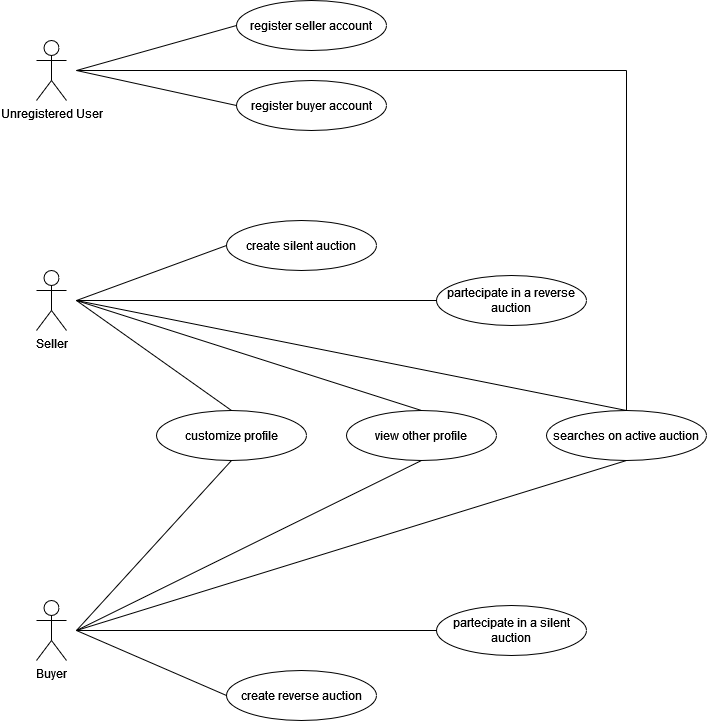

The diagram above was exported from draw.io. Its source (the exported page's mxGraphModel, read from the mxfile embedded in the PNG):
<mxGraphModel dx="1969" dy="878" grid="1" gridSize="10" guides="1" tooltips="1" connect="1" arrows="1" fold="1" page="1" pageScale="1" pageWidth="827" pageHeight="1169" math="0" shadow="0">
  <root>
    <mxCell id="0" />
    <mxCell id="1" parent="0" />
    <mxCell id="RVIVndcY9gqpmxDlyTKA-3" value="Unregistered User" style="shape=umlActor;html=1;verticalLabelPosition=bottom;verticalAlign=top;align=center;" parent="1" vertex="1">
      <mxGeometry x="40" y="420" width="30" height="60" as="geometry" />
    </mxCell>
    <mxCell id="RVIVndcY9gqpmxDlyTKA-5" value="register seller account" style="ellipse;whiteSpace=wrap;html=1;" parent="1" vertex="1">
      <mxGeometry x="240" y="380" width="150" height="50" as="geometry" />
    </mxCell>
    <mxCell id="RVIVndcY9gqpmxDlyTKA-6" value="register buyer account" style="ellipse;whiteSpace=wrap;html=1;" parent="1" vertex="1">
      <mxGeometry x="240" y="460" width="150" height="50" as="geometry" />
    </mxCell>
    <mxCell id="RVIVndcY9gqpmxDlyTKA-7" value="" style="endArrow=none;html=1;rounded=0;entryX=0;entryY=0.5;entryDx=0;entryDy=0;" parent="1" target="RVIVndcY9gqpmxDlyTKA-5" edge="1">
      <mxGeometry width="50" height="50" relative="1" as="geometry">
        <mxPoint x="80" y="450" as="sourcePoint" />
        <mxPoint x="160" y="400" as="targetPoint" />
      </mxGeometry>
    </mxCell>
    <mxCell id="RVIVndcY9gqpmxDlyTKA-8" value="" style="endArrow=none;html=1;rounded=0;entryX=0;entryY=0.5;entryDx=0;entryDy=0;" parent="1" target="RVIVndcY9gqpmxDlyTKA-6" edge="1">
      <mxGeometry width="50" height="50" relative="1" as="geometry">
        <mxPoint x="80" y="450" as="sourcePoint" />
        <mxPoint x="250" y="435" as="targetPoint" />
      </mxGeometry>
    </mxCell>
    <mxCell id="RVIVndcY9gqpmxDlyTKA-9" value="Seller" style="shape=umlActor;html=1;verticalLabelPosition=bottom;verticalAlign=top;align=center;" parent="1" vertex="1">
      <mxGeometry x="40" y="650" width="30" height="60" as="geometry" />
    </mxCell>
    <mxCell id="RVIVndcY9gqpmxDlyTKA-10" value="create silent auction" style="ellipse;whiteSpace=wrap;html=1;" parent="1" vertex="1">
      <mxGeometry x="230" y="600" width="150" height="50" as="geometry" />
    </mxCell>
    <mxCell id="RVIVndcY9gqpmxDlyTKA-11" value="customize profile" style="ellipse;whiteSpace=wrap;html=1;" parent="1" vertex="1">
      <mxGeometry x="160" y="790" width="150" height="50" as="geometry" />
    </mxCell>
    <mxCell id="RVIVndcY9gqpmxDlyTKA-13" value="view other profile" style="ellipse;whiteSpace=wrap;html=1;" parent="1" vertex="1">
      <mxGeometry x="350" y="790" width="150" height="50" as="geometry" />
    </mxCell>
    <mxCell id="RVIVndcY9gqpmxDlyTKA-14" value="searches on active auction" style="ellipse;whiteSpace=wrap;html=1;" parent="1" vertex="1">
      <mxGeometry x="550" y="790" width="160" height="50" as="geometry" />
    </mxCell>
    <mxCell id="RVIVndcY9gqpmxDlyTKA-15" value="create reverse auction" style="ellipse;whiteSpace=wrap;html=1;" parent="1" vertex="1">
      <mxGeometry x="230" y="1050" width="150" height="50" as="geometry" />
    </mxCell>
    <mxCell id="RVIVndcY9gqpmxDlyTKA-16" value="Buyer" style="shape=umlActor;html=1;verticalLabelPosition=bottom;verticalAlign=top;align=center;" parent="1" vertex="1">
      <mxGeometry x="40" y="980" width="30" height="60" as="geometry" />
    </mxCell>
    <mxCell id="RVIVndcY9gqpmxDlyTKA-17" value="" style="endArrow=none;html=1;rounded=0;entryX=0;entryY=0.5;entryDx=0;entryDy=0;" parent="1" target="RVIVndcY9gqpmxDlyTKA-15" edge="1">
      <mxGeometry width="50" height="50" relative="1" as="geometry">
        <mxPoint x="80" y="1010" as="sourcePoint" />
        <mxPoint x="180" y="970" as="targetPoint" />
      </mxGeometry>
    </mxCell>
    <mxCell id="RVIVndcY9gqpmxDlyTKA-18" value="" style="endArrow=none;html=1;rounded=0;entryX=0.5;entryY=1;entryDx=0;entryDy=0;" parent="1" target="RVIVndcY9gqpmxDlyTKA-11" edge="1">
      <mxGeometry width="50" height="50" relative="1" as="geometry">
        <mxPoint x="80" y="1010" as="sourcePoint" />
        <mxPoint x="240" y="1025" as="targetPoint" />
      </mxGeometry>
    </mxCell>
    <mxCell id="RVIVndcY9gqpmxDlyTKA-20" value="" style="endArrow=none;html=1;rounded=0;" parent="1" edge="1">
      <mxGeometry width="50" height="50" relative="1" as="geometry">
        <mxPoint x="80" y="1010" as="sourcePoint" />
        <mxPoint x="440" y="1010" as="targetPoint" />
      </mxGeometry>
    </mxCell>
    <mxCell id="RVIVndcY9gqpmxDlyTKA-21" value="" style="endArrow=none;html=1;rounded=0;entryX=0.5;entryY=1;entryDx=0;entryDy=0;" parent="1" target="RVIVndcY9gqpmxDlyTKA-13" edge="1">
      <mxGeometry width="50" height="50" relative="1" as="geometry">
        <mxPoint x="80" y="1010" as="sourcePoint" />
        <mxPoint x="410" y="1040" as="targetPoint" />
      </mxGeometry>
    </mxCell>
    <mxCell id="RVIVndcY9gqpmxDlyTKA-22" value="" style="endArrow=none;html=1;rounded=0;entryX=0.5;entryY=1;entryDx=0;entryDy=0;" parent="1" target="RVIVndcY9gqpmxDlyTKA-14" edge="1">
      <mxGeometry width="50" height="50" relative="1" as="geometry">
        <mxPoint x="80" y="1010" as="sourcePoint" />
        <mxPoint x="489" y="1040" as="targetPoint" />
      </mxGeometry>
    </mxCell>
    <mxCell id="RVIVndcY9gqpmxDlyTKA-23" value="" style="endArrow=none;html=1;rounded=0;entryX=0;entryY=0.5;entryDx=0;entryDy=0;" parent="1" target="RVIVndcY9gqpmxDlyTKA-10" edge="1">
      <mxGeometry width="50" height="50" relative="1" as="geometry">
        <mxPoint x="80" y="680" as="sourcePoint" />
        <mxPoint x="210" y="655" as="targetPoint" />
      </mxGeometry>
    </mxCell>
    <mxCell id="RVIVndcY9gqpmxDlyTKA-25" value="" style="endArrow=none;html=1;rounded=0;entryX=0.5;entryY=0;entryDx=0;entryDy=0;" parent="1" target="RVIVndcY9gqpmxDlyTKA-11" edge="1">
      <mxGeometry width="50" height="50" relative="1" as="geometry">
        <mxPoint x="80" y="680" as="sourcePoint" />
        <mxPoint x="240" y="635" as="targetPoint" />
      </mxGeometry>
    </mxCell>
    <mxCell id="RVIVndcY9gqpmxDlyTKA-26" value="" style="endArrow=none;html=1;rounded=0;" parent="1" edge="1">
      <mxGeometry width="50" height="50" relative="1" as="geometry">
        <mxPoint x="80" y="680" as="sourcePoint" />
        <mxPoint x="440" y="680" as="targetPoint" />
      </mxGeometry>
    </mxCell>
    <mxCell id="RVIVndcY9gqpmxDlyTKA-27" value="" style="endArrow=none;html=1;rounded=0;entryX=0.5;entryY=0;entryDx=0;entryDy=0;" parent="1" target="RVIVndcY9gqpmxDlyTKA-13" edge="1">
      <mxGeometry width="50" height="50" relative="1" as="geometry">
        <mxPoint x="80" y="680" as="sourcePoint" />
        <mxPoint x="260" y="655" as="targetPoint" />
      </mxGeometry>
    </mxCell>
    <mxCell id="RVIVndcY9gqpmxDlyTKA-28" value="" style="endArrow=none;html=1;rounded=0;entryX=0.5;entryY=0;entryDx=0;entryDy=0;" parent="1" target="RVIVndcY9gqpmxDlyTKA-14" edge="1">
      <mxGeometry width="50" height="50" relative="1" as="geometry">
        <mxPoint x="80" y="680" as="sourcePoint" />
        <mxPoint x="970" y="760" as="targetPoint" />
      </mxGeometry>
    </mxCell>
    <mxCell id="RVIVndcY9gqpmxDlyTKA-29" value="" style="endArrow=none;html=1;rounded=0;" parent="1" edge="1">
      <mxGeometry width="50" height="50" relative="1" as="geometry">
        <mxPoint x="80" y="450" as="sourcePoint" />
        <mxPoint x="630" y="450" as="targetPoint" />
      </mxGeometry>
    </mxCell>
    <mxCell id="bx2C0hRP2RrIX4yM0gTb-1" value="" style="endArrow=none;html=1;rounded=0;exitX=0.5;exitY=0;exitDx=0;exitDy=0;" edge="1" parent="1" source="RVIVndcY9gqpmxDlyTKA-14">
      <mxGeometry width="50" height="50" relative="1" as="geometry">
        <mxPoint x="800" y="740" as="sourcePoint" />
        <mxPoint x="630" y="450" as="targetPoint" />
      </mxGeometry>
    </mxCell>
    <mxCell id="bx2C0hRP2RrIX4yM0gTb-2" value="partecipate in a reverse auction" style="ellipse;whiteSpace=wrap;html=1;" vertex="1" parent="1">
      <mxGeometry x="440" y="655" width="150" height="50" as="geometry" />
    </mxCell>
    <mxCell id="bx2C0hRP2RrIX4yM0gTb-3" value="partecipate in a silent auction" style="ellipse;whiteSpace=wrap;html=1;" vertex="1" parent="1">
      <mxGeometry x="440" y="985" width="150" height="50" as="geometry" />
    </mxCell>
  </root>
</mxGraphModel>